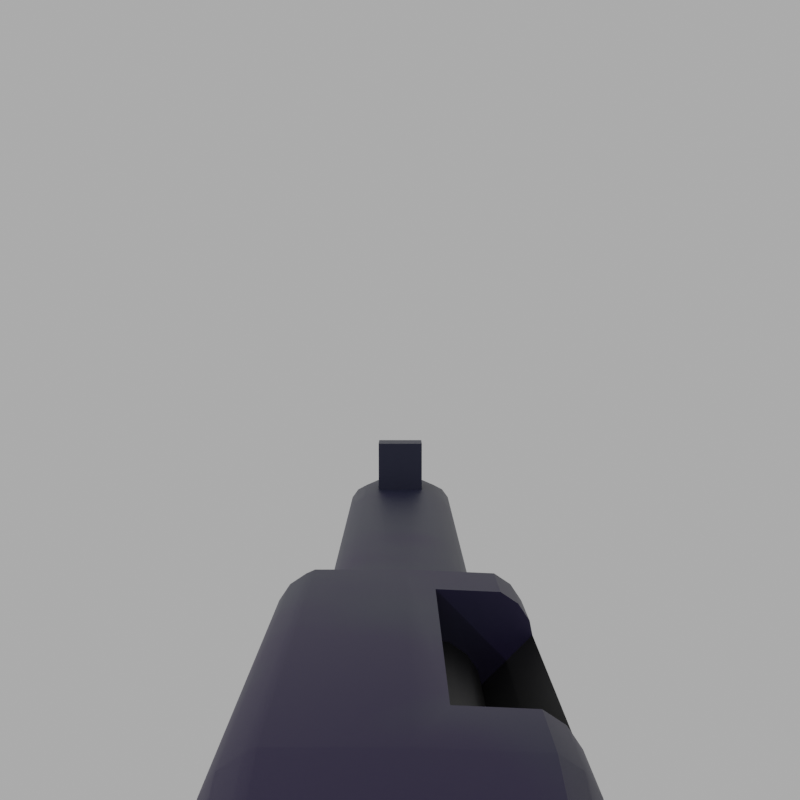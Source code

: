 # Source: Rifle.blend  (saved by Blender 3.6.11; exported with 4.5.12 LTS)
import bpy
from mathutils import Matrix  # noqa: F401  (used for matrix-valued properties, if any)

bpy.ops.wm.read_factory_settings(use_empty=True)
scene = bpy.context.scene
scene.name = 'Scene'

# ---- collections
col_collection = bpy.data.collections.new('Collection'); scene.collection.children.link(col_collection)

# ---- materials (node trees are filled in below, after node groups)
mat_material = bpy.data.materials.new('Material')
mat_material.alpha_threshold = 0.0
mat_material.use_transparent_shadow = False
mat_material.roughness = 0.5
mat_material.line_color = (0.0, 0.0, 0.0, 1.0)
mat_material_001 = bpy.data.materials.new('Material.001')
mat_material_001.use_transparent_shadow = False
mat_material_002 = bpy.data.materials.new('Material.002')
mat_material_002.use_transparent_shadow = False
mat_material_003 = bpy.data.materials.new('Material.003')
mat_material_003.use_transparent_shadow = False
mat_material_004 = bpy.data.materials.new('Material.004')
mat_material_004.use_transparent_shadow = False

# ---- node groups
ng_auto_smooth = bpy.data.node_groups.new('Auto Smooth', 'GeometryNodeTree')
_s = ng_auto_smooth.interface.new_socket(name='Geometry', in_out='OUTPUT', socket_type='NodeSocketGeometry')
_s = ng_auto_smooth.interface.new_socket(name='Geometry', in_out='INPUT', socket_type='NodeSocketGeometry')
_s = ng_auto_smooth.interface.new_socket(name='Angle', in_out='INPUT', socket_type='NodeSocketFloat')
_s.subtype = 'ANGLE'
_s.min_value = 0.0
_s.max_value = 3.142
ng_auto_smooth.is_modifier = True
_N = ng_auto_smooth.nodes; _L = ng_auto_smooth.links
n0 = _N.new('NodeGroupOutput'); n0.name = 'Group Output'; n0.location = (480, -100)
n1 = _N.new('NodeGroupInput'); n1.name = 'Group Input'; n1.location = (-420, -300)
n2 = _N.new('NodeGroupInput'); n2.name = 'Group Input.001'; n2.location = (-60, -100)
n3 = _N.new('GeometryNodeSetShadeSmooth'); n3.name = 'Set Shade Smooth'; n3.location = (120, -100)
n3.domain = 'EDGE'
n4 = _N.new('GeometryNodeSetShadeSmooth'); n4.name = 'Set Shade Smooth.001'; n4.location = (300, -100)
n5 = _N.new('GeometryNodeInputMeshEdgeAngle'); n5.name = 'Edge Angle'; n5.location = (-420, -220)
n6 = _N.new('GeometryNodeInputEdgeSmooth'); n6.name = 'Is Edge Smooth'; n6.location = (-60, -160)
n7 = _N.new('GeometryNodeInputShadeSmooth'); n7.name = 'Is Face Smooth'; n7.location = (-240, -340)
n8 = _N.new('FunctionNodeBooleanMath'); n8.name = 'Boolean Math'; n8.location = (-60, -220)
n9 = _N.new('FunctionNodeCompare'); n9.name = 'Compare'; n9.location = (-240, -180)
n9.operation = 'LESS_EQUAL'
_L.new(n5.outputs[0], n9.inputs[0])
_L.new(n4.outputs[0], n0.inputs[0])
_L.new(n1.outputs[1], n9.inputs[1])
_L.new(n9.outputs[0], n8.inputs[0])
_L.new(n7.outputs[0], n8.inputs[1])
_L.new(n2.outputs[0], n3.inputs[0])
_L.new(n6.outputs[0], n3.inputs[1])
_L.new(n3.outputs[0], n4.inputs[0])
_L.new(n8.outputs[0], n3.inputs[2])
n0.is_active_output = True

# ---- material node trees
mat_material.use_nodes = True; mat_material.node_tree.nodes.clear()
_N = mat_material.node_tree.nodes; _L = mat_material.node_tree.links
n0 = _N.new('ShaderNodeOutputMaterial'); n0.name = 'Material Output'; n0.location = (300, 300)
n1 = _N.new('ShaderNodeBsdfPrincipled'); n1.name = 'Principled BSDF'; n1.location = (10, 300)
n1.distribution = 'GGX'
n1.subsurface_method = 'RANDOM_WALK_SKIN'
n1.inputs[3].default_value = 1.45
n1.inputs[27].default_value = (0.0, 0.0, 0.0, 1.0)
n1.inputs[28].default_value = 1.0
n2 = _N.new('ShaderNodeTexNoise'); n2.name = 'Noise Texture'; n2.location = (-809, -49)
n3 = _N.new('ShaderNodeBump'); n3.name = 'Bump'; n3.location = (-274, -147)
n3.inputs[1].default_value = 1.0
n3.inputs[2].default_value = 1.0
n4 = _N.new('ShaderNodeTexNoise'); n4.name = 'Musgrave Texture'; n4.location = (-796, 230)
n4.width = 150
n4.normalize = False
n4.inputs[2].default_value = -0.2
n4.inputs[3].default_value = 3.5
n4.inputs[4].default_value = 1.0
n5 = _N.new('ShaderNodeTexCoord'); n5.name = 'Texture Coordinate'; n5.location = (-1087, 211)
n6 = _N.new('ShaderNodeValToRGB'); n6.name = 'Color Ramp'; n6.location = (-352, 249)
while len(n6.color_ramp.elements) > 1: n6.color_ramp.elements.remove(n6.color_ramp.elements[-1])
n6.color_ramp.elements[0].position = 0.0; n6.color_ramp.elements[0].color = (0.01169, 0.01364, 0.03421, 1.0)
_e = n6.color_ramp.elements.new(1.0); _e.color = (0.007127, 0.001463, 0.03134, 1.0)
_L.new(n1.outputs[0], n0.inputs[0])
_L.new(n4.outputs[0], n6.inputs[0])
_L.new(n6.outputs[0], n1.inputs[0])
_L.new(n5.outputs[3], n4.inputs[0])
n0.is_active_output = True
mat_material_001.use_nodes = True; mat_material_001.node_tree.nodes.clear()
_N = mat_material_001.node_tree.nodes; _L = mat_material_001.node_tree.links
n0 = _N.new('ShaderNodeBsdfPrincipled'); n0.name = 'Principled BSDF'; n0.location = (10, 300)
n0.distribution = 'GGX'
n0.subsurface_method = 'RANDOM_WALK_SKIN'
n0.inputs[0].default_value = (0.0, 0.0, 0.0, 1.0)
n0.inputs[3].default_value = 1.45
n0.inputs[27].default_value = (0.0, 0.0, 0.0, 1.0)
n0.inputs[28].default_value = 1.0
n1 = _N.new('ShaderNodeOutputMaterial'); n1.name = 'Material Output'; n1.location = (300, 300)
_L.new(n0.outputs[0], n1.inputs[0])
n1.is_active_output = True
mat_material_002.use_nodes = True; mat_material_002.node_tree.nodes.clear()
_N = mat_material_002.node_tree.nodes; _L = mat_material_002.node_tree.links
n0 = _N.new('ShaderNodeBsdfPrincipled'); n0.name = 'Principled BSDF'; n0.location = (10, 300)
n0.distribution = 'GGX'
n0.subsurface_method = 'RANDOM_WALK_SKIN'
n0.inputs[3].default_value = 1.45
n0.inputs[27].default_value = (0.0, 0.0, 0.0, 1.0)
n0.inputs[28].default_value = 1.0
n1 = _N.new('ShaderNodeOutputMaterial'); n1.name = 'Material Output'; n1.location = (300, 300)
_L.new(n0.outputs[0], n1.inputs[0])
n1.is_active_output = True
mat_material_003.use_nodes = True; mat_material_003.node_tree.nodes.clear()
_N = mat_material_003.node_tree.nodes; _L = mat_material_003.node_tree.links
n0 = _N.new('ShaderNodeBsdfPrincipled'); n0.name = 'Principled BSDF'; n0.location = (10, 300)
n0.distribution = 'GGX'
n0.subsurface_method = 'RANDOM_WALK_SKIN'
n0.inputs[3].default_value = 1.45
n0.inputs[27].default_value = (0.0, 0.0, 0.0, 1.0)
n0.inputs[28].default_value = 1.0
n1 = _N.new('ShaderNodeOutputMaterial'); n1.name = 'Material Output'; n1.location = (300, 300)
_L.new(n0.outputs[0], n1.inputs[0])
n1.is_active_output = True
mat_material_004.use_nodes = True; mat_material_004.node_tree.nodes.clear()
_N = mat_material_004.node_tree.nodes; _L = mat_material_004.node_tree.links
n0 = _N.new('ShaderNodeBsdfPrincipled'); n0.name = 'Principled BSDF'; n0.location = (10, 300)
n0.distribution = 'GGX'
n0.subsurface_method = 'RANDOM_WALK_SKIN'
n0.inputs[0].default_value = (0.8, 0.6419, 0.002539, 1.0)
n0.inputs[2].default_value = 0.0
n0.inputs[3].default_value = 1.45
n0.inputs[27].default_value = (0.0, 0.0, 0.0, 1.0)
n0.inputs[28].default_value = 1.0
n1 = _N.new('ShaderNodeOutputMaterial'); n1.name = 'Material Output'; n1.location = (300, 300)
_L.new(n0.outputs[0], n1.inputs[0])
n1.is_active_output = True

# ---- world
world_world = bpy.data.worlds.new('World'); scene.world = world_world
world_world.use_nodes = True; world_world.node_tree.nodes.clear()
_N = world_world.node_tree.nodes; _L = world_world.node_tree.links
n0 = _N.new('ShaderNodeOutputWorld'); n0.name = 'World Output'; n0.location = (300, 300)
n1 = _N.new('ShaderNodeBackground'); n1.name = 'Background'; n1.location = (10, 300)
n1.inputs[0].default_value = (0.4392, 0.4392, 0.4392, 1.0)
_L.new(n1.outputs[0], n0.inputs[0])
n0.is_active_output = True
world_world.color = (0.05088, 0.05088, 0.05088)
world_world.use_sun_shadow = False
world_world.sun_shadow_jitter_overblur = 0.0

# ---- cameras
cam_camera_001 = bpy.data.cameras.new('Camera.001')

# ---- lights
light_sun = bpy.data.lights.new('Sun', 'SUN')
light_sun.transmission_factor = 0.0
light_sun.energy = 1.0
light_point = bpy.data.lights.new('Point', 'POINT')
light_point.color = (1.0, 0.5555, 0.1667)
light_point.transmission_factor = 0.0
light_point.energy = 5415.0
light_point.shadow_soft_size = 1.87
light_point.shadow_maximum_resolution = 0.006
light_point.use_absolute_resolution = True

# ---- meshes
me_cube = bpy.data.meshes.new('Cube')
me_cube.from_pydata([(1.0, 0.5534, -1.0), (1.0, -0.5534, -1.0), (-1.0, 0.3895, -0.08049), (-1.0, -0.3895, -0.08049), (-1.0, 0.5534, -1.0), (-1.0, -0.5534, -1.0), (-4.116, 0.3895, -0.08049), (-4.116, -0.3895, -0.08049), (-4.346, -0.1603, 0.8099), (-4.346, 0.1603, 0.8099), (-4.804, 0.3895, -0.08049), (-4.804, -0.3895, -0.08049), (-4.575, -0.1603, 0.8099), (-4.575, 0.1603, 0.8099), (-4.346, -0.1603, 1.153), (-4.346, 0.1603, 1.153), (-4.575, -0.1603, 1.153), (-4.575, 0.1603, 1.153), (-1.0, 0.3895, 0.595), (-1.0, 0.1746, 0.8099), (-1.0, 0.5299, 0.7655), (-1.0, 0.3732, 0.6773), (-1.0, 0.3266, 0.747), (-1.0, 0.2568, 0.7936), (-1.0, -0.1746, 0.8099), (-1.0, -0.3895, 0.595), (-1.0, -0.5299, 0.7655), (-1.0, -0.2568, 0.7936), (-1.0, -0.3266, 0.747), (-1.0, -0.3732, 0.6773), (-4.116, -0.1746, 0.8099), (-4.116, -0.3895, 0.595), (-4.116, -0.2568, 0.7936), (-4.116, -0.3266, 0.747), (-4.116, -0.3732, 0.6773), (-4.116, 0.3895, 0.595), (-4.116, 0.1746, 0.8099), (-4.116, 0.3732, 0.6773), (-4.116, 0.3266, 0.747), (-4.116, 0.2568, 0.7936), (-4.804, -0.3895, 0.595), (-4.589, -0.1746, 0.8099), (-4.804, -0.1746, 0.8099), (-4.788, -0.3732, 0.6773), (-4.741, -0.3266, 0.747), (-4.671, -0.2568, 0.7936), (-4.589, 0.1746, 0.8099), (-4.804, 0.3895, 0.595), (-4.804, 0.1746, 0.8099), (-4.671, 0.2568, 0.7936), (-4.741, 0.3266, 0.747), (-4.788, 0.3732, 0.6773), (0.6746, 0.5484, 0.8008), (0.6746, 0.1459, 0.995), (0.6746, 0.5363, 0.8615), (0.6746, 0.4877, 0.9343), (0.6746, 0.4149, 0.9829), (1.0, -0.3761, 1.0), (1.0, -0.5534, 0.7756), (1.0, -0.4149, 0.9829), (1.0, -0.4877, 0.9343), (1.0, -0.5363, 0.8615), (-1.0, -0.5534, 0.7756), (-1.0, -0.3761, 1.0), (-1.0, -0.5299, 0.7656), (-1.0, -0.5363, 0.8615), (-1.0, -0.4877, 0.9343), (-1.0, -0.4149, 0.9829), (-0.6746, 0.1459, 0.995), (-0.6746, 0.5484, 0.8008), (-1.0, 0.5299, 0.7656), (-0.6746, 0.4149, 0.9829), (-0.6746, 0.4877, 0.9343), (-0.6746, 0.5363, 0.8615), (-1.0, 0.02514, 1.0), (-1.0, 0.4149, 0.9829), (-1.0, 0.4877, 0.9343), (-1.0, 0.5363, 0.8615), (-1.0, 0.5534, 0.7756), (1.0, 0.02514, 1.0), (1.0, 0.4149, 0.9829), (1.0, 0.4877, 0.9343), (1.0, 0.5363, 0.8615), (1.0, 0.5534, 0.7756), (0.6746, 0.2024, 0.7704), (-0.6746, 0.2024, 0.7704), (0.6746, 0.2752, 0.7217), (-0.6746, 0.2752, 0.7217), (0.6746, 0.3238, 0.649), (-0.6746, 0.3238, 0.649), (-0.6746, 0.1416, 0.7825), (-0.6746, 0.3359, 0.5882), (0.6746, 0.1416, 0.7825), (0.6746, 0.3359, 0.5882), (3.785, -0.5534, -1.704), (3.785, 0.5534, -1.704), (3.785, -0.4149, 0.2786), (3.785, -0.3761, 0.2957), (3.785, -0.4877, 0.2299), (3.785, -0.5363, 0.1572), (3.785, -0.5534, 0.07129), (3.785, 0.02514, 0.2957), (3.785, 0.4149, 0.2786), (3.785, 0.4877, 0.2299), (3.785, 0.5363, 0.1572), (3.785, 0.5534, 0.07129)], [], [(1, 58, 62, 5), (26, 25, 3, 5, 62, 64), (2, 18, 20, 70, 78, 4), (4, 0, 1, 5), (79, 74, 63, 57), (83, 82, 104, 105), (3, 2, 4, 5), (7, 31, 40, 11), (24, 19, 36, 30), (3, 25, 31, 7), (12, 8, 14, 16), (2, 3, 7, 6), (18, 2, 6, 35), (20, 19, 24, 26, 64, 63, 74, 70), (12, 13, 46, 48, 42, 41), (8, 12, 41, 30), (13, 9, 36, 46), (6, 7, 11, 10), (35, 6, 10, 47), (11, 40, 42, 48, 47, 10), (9, 8, 30, 36), (14, 15, 17, 16), (13, 12, 16, 17), (9, 13, 17, 15), (8, 9, 15, 14), (18, 21, 20), (21, 22, 20), (22, 23, 20), (23, 19, 20), (24, 27, 26), (27, 28, 26), (28, 29, 26), (29, 25, 26), (40, 43, 42), (43, 44, 42), (44, 45, 42), (45, 41, 42), (46, 49, 48), (49, 50, 48), (50, 51, 48), (51, 47, 48), (36, 19, 23, 39), (39, 23, 22, 38), (38, 22, 21, 37), (37, 21, 18, 35), (31, 25, 29, 34), (34, 29, 28, 33), (33, 28, 27, 32), (32, 27, 24, 30), (35, 47, 51, 37), (37, 51, 50, 38), (38, 50, 49, 39), (39, 49, 46, 36), (40, 31, 34, 43), (43, 34, 33, 44), (44, 33, 32, 45), (45, 32, 30, 41), (62, 65, 64), (65, 66, 64), (66, 67, 64), (67, 63, 64), (74, 75, 70), (75, 76, 70), (76, 77, 70), (77, 78, 70), (57, 63, 67, 59), (59, 67, 66, 60), (60, 66, 65, 61), (61, 65, 62, 58), (54, 52, 93, 88), (72, 71, 85, 87), (68, 53, 92, 90), (55, 54, 88, 86), (4, 78, 83, 0), (68, 71, 75, 74), (71, 72, 76, 75), (72, 73, 77, 76), (73, 69, 78, 77), (53, 68, 74, 79), (56, 53, 79, 80), (55, 56, 80, 81), (54, 55, 81, 82), (52, 54, 82, 83), (69, 52, 83, 78), (90, 92, 84, 85), (85, 84, 86, 87), (87, 86, 88, 89), (89, 88, 93, 91), (53, 56, 84, 92), (73, 72, 87, 89), (52, 69, 91, 93), (56, 55, 86, 84), (69, 73, 89, 91), (71, 68, 90, 85), (95, 105, 104, 103, 102, 101, 97, 96, 98, 99, 100, 94), (79, 57, 97, 101), (59, 60, 98, 96), (80, 79, 101, 102), (57, 59, 96, 97), (61, 58, 100, 99), (82, 81, 103, 104), (58, 1, 94, 100), (60, 61, 99, 98), (81, 80, 102, 103), (0, 83, 105, 95), (1, 0, 95, 94)])
me_cube.polygons.foreach_set('use_smooth', [True] * 106)
me_cube.polygons.foreach_set('material_index', [0, 0, 0, 0, 0, 0, 0, 0, 0, 0, 0, 0, 0, 0, 0, 0, 0, 0, 0, 0, 0, 0, 0, 0, 0, 0, 0, 0, 0, 0, 0, 0, 0, 0, 0, 0, 0, 0, 0, 0, 0, 0, 0, 0, 0, 0, 0, 0, 0, 0, 0, 0, 0, 0, 0, 0, 0, 0, 0, 0, 0, 0, 0, 0, 0, 0, 0, 0, 0, 0, 0, 1, 0, 0, 0, 0, 0, 0, 0, 0, 0, 0, 0, 0, 1, 1, 1, 1, 0, 0, 1, 0, 0, 0, 0, 0, 0, 0, 0, 0, 0, 0, 0, 0, 0, 0])
_uv = me_cube.uv_layers.new(name='UVMap')
_uv.uv.foreach_set('vector', [0.375, 0.75, 0.597, 0.75, 0.597, 1.0, 0.375, 1.0, 0.6221, 0.005317, 0.5541, 0.03702, 0.3955, 0.03702, 0.375, 0.0, 0.597, 0.0, 0.6221, 0.005309, 0.3955, 0.213, 0.5541, 0.213, 0.6221, 0.2447, 0.6221, 0.2447, 0.597, 0.25, 0.375, 0.25, 0.125, 0.5, 0.375, 0.5, 0.375, 0.75, 0.125, 0.75, 0.625, 0.5507, 0.875, 0.5507, 0.875, 0.6993, 0.625, 0.6993, 0.597, 0.5, 0.6077, 0.5, 0.6077, 0.5, 0.597, 0.5, 0.3955, 0.03702, 0.3955, 0.213, 0.375, 0.25, 0.375, 0.0, 0.3955, 0.03702, 0.5541, 0.03702, 0.5541, 0.03702, 0.3955, 0.03702, 0.6045, 0.08557, 0.6045, 0.1644, 0.6045, 0.1644, 0.6045, 0.08557, 0.3955, 0.03702, 0.5541, 0.03702, 0.5541, 0.03702, 0.3955, 0.03702, 0.6045, 0.0888, 0.6045, 0.0888, 0.6045, 0.0888, 0.6045, 0.0888, 0.3955, 0.213, 0.3955, 0.03702, 0.3955, 0.03702, 0.3955, 0.213, 0.5541, 0.213, 0.3955, 0.213, 0.3955, 0.213, 0.5541, 0.213, 0.6221, 0.2447, 0.6045, 0.1644, 0.6045, 0.08557, 0.6221, 0.005317, 0.6221, 0.005309, 0.625, 0.05068, 0.625, 0.1993, 0.6221, 0.2447, 0.6045, 0.0888, 0.6045, 0.1612, 0.6045, 0.1644, 0.6045, 0.1644, 0.6045, 0.08557, 0.6045, 0.08557, 0.6045, 0.0888, 0.6045, 0.0888, 0.6045, 0.08557, 0.6045, 0.08557, 0.6045, 0.1612, 0.6045, 0.1612, 0.6045, 0.1644, 0.6045, 0.1644, 0.3955, 0.213, 0.3955, 0.03702, 0.3955, 0.03702, 0.3955, 0.213, 0.5541, 0.213, 0.3955, 0.213, 0.3955, 0.213, 0.5541, 0.213, 0.3955, 0.03702, 0.5541, 0.03702, 0.6045, 0.08557, 0.6045, 0.1644, 0.5541, 0.213, 0.3955, 0.213, 0.6045, 0.1612, 0.6045, 0.0888, 0.6045, 0.08557, 0.6045, 0.1644, 0.6045, 0.0888, 0.6045, 0.1612, 0.6045, 0.1612, 0.6045, 0.0888, 0.6045, 0.1612, 0.6045, 0.0888, 0.6045, 0.0888, 0.6045, 0.1612, 0.6045, 0.1612, 0.6045, 0.1612, 0.6045, 0.1612, 0.6045, 0.1612, 0.6045, 0.0888, 0.6045, 0.1612, 0.6045, 0.1612, 0.6045, 0.0888, 0.5541, 0.213, 0.5734, 0.213, 0.6221, 0.2447, 0.5734, 0.213, 0.5897, 0.213, 0.6221, 0.2447, 0.5897, 0.213, 0.6007, 0.213, 0.6221, 0.2447, 0.6007, 0.213, 0.6045, 0.213, 0.6221, 0.2447, 0.6045, 0.08557, 0.6045, 0.06699, 0.6221, 0.005317, 0.6045, 0.06699, 0.6045, 0.05124, 0.6221, 0.005317, 0.6045, 0.05124, 0.6045, 0.04072, 0.6221, 0.005317, 0.6045, 0.04072, 0.6045, 0.03702, 0.6221, 0.005317, 0.5541, 0.03702, 0.5734, 0.03702, 0.6045, 0.08557, 0.5734, 0.03702, 0.5897, 0.03702, 0.6045, 0.08557, 0.5897, 0.03702, 0.6007, 0.03702, 0.6045, 0.08557, 0.6007, 0.03702, 0.6045, 0.03702, 0.6045, 0.08557, 0.6045, 0.1644, 0.6045, 0.183, 0.6045, 0.1644, 0.6045, 0.183, 0.6045, 0.1988, 0.6045, 0.1644, 0.6045, 0.1988, 0.6045, 0.2093, 0.6045, 0.1644, 0.6045, 0.2093, 0.6045, 0.213, 0.6045, 0.1644, 0.6045, 0.1644, 0.6045, 0.1644, 0.6045, 0.183, 0.6045, 0.183, 0.6045, 0.183, 0.6045, 0.183, 0.6045, 0.213, 0.6045, 0.213, 0.6045, 0.213, 0.6045, 0.213, 0.5734, 0.213, 0.5734, 0.213, 0.5734, 0.213, 0.5734, 0.213, 0.5541, 0.213, 0.5541, 0.213, 0.5541, 0.03702, 0.5541, 0.03702, 0.5734, 0.03702, 0.5734, 0.03702, 0.5734, 0.03702, 0.5734, 0.03702, 0.6045, 0.03702, 0.6045, 0.03702, 0.6045, 0.03702, 0.6045, 0.03702, 0.6045, 0.06699, 0.6045, 0.06699, 0.6045, 0.06699, 0.6045, 0.06699, 0.6045, 0.08557, 0.6045, 0.08557, 0.5541, 0.213, 0.5541, 0.213, 0.5734, 0.213, 0.5734, 0.213, 0.5734, 0.213, 0.5734, 0.213, 0.6045, 0.213, 0.6045, 0.213, 0.6045, 0.213, 0.6045, 0.213, 0.6045, 0.183, 0.6045, 0.183, 0.6045, 0.183, 0.6045, 0.183, 0.6045, 0.1644, 0.6045, 0.1644, 0.5541, 0.03702, 0.5541, 0.03702, 0.5734, 0.03702, 0.5734, 0.03702, 0.5734, 0.03702, 0.5734, 0.03702, 0.6045, 0.03702, 0.6045, 0.03702, 0.6045, 0.03702, 0.6045, 0.03702, 0.6045, 0.06699, 0.6045, 0.06699, 0.6045, 0.06699, 0.6045, 0.06699, 0.6045, 0.08557, 0.6045, 0.08557, 0.6221, 0.005317, 0.6101, 0.003858, 0.6221, 0.005309, 0.6101, 0.003858, 0.6221, 0.005317, 0.6221, 0.005309, 0.6221, 0.005317, 0.625, 0.03128, 0.6221, 0.005309, 0.625, 0.03128, 0.625, 0.05068, 0.6221, 0.005309, 0.625, 0.25, 0.6229, 0.25, 0.6216, 0.25, 0.6229, 0.25, 0.6168, 0.25, 0.6216, 0.25, 0.6168, 0.25, 0.6077, 0.25, 0.6216, 0.25, 0.6077, 0.25, 0.597, 0.25, 0.6216, 0.25, 0.625, 0.6993, 0.875, 0.6993, 0.875, 0.7187, 0.625, 0.7187, 0.625, 0.7187, 0.875, 0.7187, 0.875, 0.75, 0.625, 0.75, 0.625, 0.75, 0.625, 1.0, 0.6077, 1.0, 0.6077, 0.75, 0.6077, 0.75, 0.6077, 1.0, 0.597, 1.0, 0.597, 0.75, 0.6077, 0.4968, 0.6001, 0.4968, 0.6001, 0.4968, 0.6077, 0.4968, 0.8718, 0.5, 0.8718, 0.5313, 0.8718, 0.5313, 0.8718, 0.5, 0.8718, 0.545, 0.6282, 0.545, 0.6282, 0.545, 0.8718, 0.545, 0.625, 0.4968, 0.6077, 0.4968, 0.6077, 0.4968, 0.625, 0.4968, 0.375, 0.25, 0.597, 0.25, 0.597, 0.5, 0.375, 0.5, 0.8718, 0.545, 0.8718, 0.5313, 0.875, 0.5313, 0.875, 0.5507, 0.8718, 0.5313, 0.8718, 0.5, 0.875, 0.5, 0.875, 0.5313, 0.625, 0.2532, 0.6077, 0.2532, 0.6077, 0.25, 0.625, 0.25, 0.6077, 0.2532, 0.6001, 0.2532, 0.597, 0.25, 0.6077, 0.25, 0.6282, 0.545, 0.8718, 0.545, 0.875, 0.5507, 0.625, 0.5507, 0.6282, 0.5313, 0.6282, 0.545, 0.625, 0.5507, 0.625, 0.5313, 0.625, 0.4968, 0.6282, 0.5313, 0.625, 0.5313, 0.625, 0.5, 0.6077, 0.4968, 0.625, 0.4968, 0.625, 0.5, 0.6077, 0.5, 0.6001, 0.4968, 0.6077, 0.4968, 0.6077, 0.5, 0.597, 0.5, 0.6001, 0.2532, 0.6001, 0.4968, 0.597, 0.5, 0.597, 0.25, 0.8718, 0.545, 0.6282, 0.545, 0.6282, 0.5313, 0.8718, 0.5313, 0.8718, 0.5313, 0.6282, 0.5313, 0.625, 0.4968, 0.8718, 0.5, 0.625, 0.2532, 0.625, 0.4968, 0.6077, 0.4968, 0.6077, 0.2532, 0.6077, 0.2532, 0.6077, 0.4968, 0.6001, 0.4968, 0.6001, 0.2532, 0.6282, 0.545, 0.6282, 0.5313, 0.6282, 0.5313, 0.6282, 0.545, 0.6077, 0.2532, 0.625, 0.2532, 0.625, 0.2532, 0.6077, 0.2532, 0.6001, 0.4968, 0.6001, 0.2532, 0.6001, 0.2532, 0.6001, 0.4968, 0.6282, 0.5313, 0.625, 0.4968, 0.625, 0.4968, 0.6282, 0.5313, 0.6001, 0.2532, 0.6077, 0.2532, 0.6077, 0.2532, 0.6001, 0.2532, 0.8718, 0.5313, 0.8718, 0.545, 0.8718, 0.545, 0.8718, 0.5313, 0.375, 0.5, 0.597, 0.5, 0.6077, 0.5039, 0.6168, 0.5148, 0.6229, 0.5313, 0.625, 0.5507, 0.625, 0.6993, 0.6229, 0.7187, 0.6168, 0.7352, 0.6077, 0.7461, 0.597, 0.75, 0.375, 0.75, 0.625, 0.5507, 0.625, 0.6993, 0.625, 0.6993, 0.625, 0.5507, 0.625, 0.7187, 0.625, 0.75, 0.625, 0.75, 0.625, 0.7187, 0.625, 0.5313, 0.625, 0.5507, 0.625, 0.5507, 0.625, 0.5313, 0.625, 0.6993, 0.625, 0.7187, 0.625, 0.7187, 0.625, 0.6993, 0.6077, 0.75, 0.597, 0.75, 0.597, 0.75, 0.6077, 0.75, 0.6077, 0.5, 0.625, 0.5, 0.625, 0.5, 0.6077, 0.5, 0.597, 0.75, 0.375, 0.75, 0.375, 0.75, 0.597, 0.75, 0.625, 0.75, 0.6077, 0.75, 0.6077, 0.75, 0.625, 0.75, 0.625, 0.5, 0.625, 0.5313, 0.625, 0.5313, 0.625, 0.5, 0.375, 0.5, 0.597, 0.5, 0.597, 0.5, 0.375, 0.5, 0.375, 0.75, 0.375, 0.5, 0.375, 0.5, 0.375, 0.75])
me_cube.materials.append(mat_material)
me_cube.materials.append(mat_material_001)
me_cube.use_mirror_vertex_groups = False
me_cube.update()
me_plane = bpy.data.meshes.new('Plane')
me_plane.from_pydata([(-1.0, -1.0, 0.0), (1.0, -1.0, 0.0), (-1.0, 1.0, 0.0), (1.0, 1.0, 0.0)], [], [(0, 1, 3, 2)])
_uv = me_plane.uv_layers.new(name='UVMap')
_uv.uv.foreach_set('vector', [0.0, 0.0, 1.0, 0.0, 1.0, 1.0, 0.0, 1.0])
me_plane.materials.append(mat_material_002)
me_plane.update()
me_plane_001 = bpy.data.meshes.new('Plane.001')
me_plane_001.from_pydata([(-1.0, -1.0, 0.0), (1.0, -1.0, 0.0), (-1.0, 1.0, 0.0), (1.0, 1.0, 0.0)], [], [(0, 1, 3, 2)])
_uv = me_plane_001.uv_layers.new(name='UVMap')
_uv.uv.foreach_set('vector', [0.0, 0.0, 1.0, 0.0, 1.0, 1.0, 0.0, 1.0])
me_plane_001.materials.append(mat_material_003)
me_plane_001.update()
me_cylinder = bpy.data.meshes.new('Cylinder')
me_cylinder.from_pydata([(-2.931e-07, 1.0, -4.883), (0.0, 1.0, 1.0), (0.1951, 0.9808, -4.883), (0.1951, 0.9808, 1.0), (0.3827, 0.9239, -4.883), (0.3827, 0.9239, 1.0), (0.5556, 0.8315, -4.883), (0.5556, 0.8315, 1.0), (0.7071, 0.7071, -4.883), (0.7071, 0.7071, 1.0), (0.8315, 0.5556, -4.883), (0.8315, 0.5556, 1.0), (0.9239, 0.3827, -4.883), (0.9239, 0.3827, 1.0), (0.9808, 0.1951, -4.883), (0.9808, 0.1951, 1.0), (1.0, 0.0, -4.883), (1.0, 0.0, 1.0), (0.9808, -0.1951, -4.883), (0.9808, -0.1951, 1.0), (0.9239, -0.3827, -4.883), (0.9239, -0.3827, 1.0), (0.8315, -0.5556, -4.883), (0.8315, -0.5556, 1.0), (0.7071, -0.7071, -4.883), (0.7071, -0.7071, 1.0), (0.5556, -0.8315, -4.883), (0.5556, -0.8315, 1.0), (0.3827, -0.9239, -4.883), (0.3827, -0.9239, 1.0), (0.1951, -0.9808, -4.883), (0.1951, -0.9808, 1.0), (-2.931e-07, -1.0, -4.883), (0.0, -1.0, 1.0), (-0.1951, -0.9808, -4.883), (-0.1951, -0.9808, 1.0), (-0.3827, -0.9239, -4.883), (-0.3827, -0.9239, 1.0), (-0.5556, -0.8315, -4.883), (-0.5556, -0.8315, 1.0), (-0.7071, -0.7071, -4.883), (-0.7071, -0.7071, 1.0), (-0.8315, -0.5556, -4.883), (-0.8315, -0.5556, 1.0), (-0.9239, -0.3827, -4.883), (-0.9239, -0.3827, 1.0), (-0.9808, -0.1951, -4.883), (-0.9808, -0.1951, 1.0), (-1.0, 0.0, -4.883), (-1.0, 0.0, 1.0), (-0.9808, 0.1951, -4.883), (-0.9808, 0.1951, 1.0), (-0.9239, 0.3827, -4.883), (-0.9239, 0.3827, 1.0), (-0.8315, 0.5556, -4.883), (-0.8315, 0.5556, 1.0), (-0.7071, 0.7071, -4.883), (-0.7071, 0.7071, 1.0), (-0.5556, 0.8315, -4.883), (-0.5556, 0.8315, 1.0), (-0.3827, 0.9239, -4.883), (-0.3827, 0.9239, 1.0), (-0.1951, 0.9808, -4.883), (-0.1951, 0.9808, 1.0)], [], [(0, 1, 3, 2), (2, 3, 5, 4), (4, 5, 7, 6), (6, 7, 9, 8), (8, 9, 11, 10), (10, 11, 13, 12), (12, 13, 15, 14), (14, 15, 17, 16), (16, 17, 19, 18), (18, 19, 21, 20), (20, 21, 23, 22), (22, 23, 25, 24), (24, 25, 27, 26), (26, 27, 29, 28), (28, 29, 31, 30), (30, 31, 33, 32), (32, 33, 35, 34), (34, 35, 37, 36), (36, 37, 39, 38), (38, 39, 41, 40), (40, 41, 43, 42), (42, 43, 45, 44), (44, 45, 47, 46), (46, 47, 49, 48), (48, 49, 51, 50), (50, 51, 53, 52), (52, 53, 55, 54), (54, 55, 57, 56), (56, 57, 59, 58), (58, 59, 61, 60), (3, 1, 63, 61, 59, 57, 55, 53, 51, 49, 47, 45, 43, 41, 39, 37, 35, 33, 31, 29, 27, 25, 23, 21, 19, 17, 15, 13, 11, 9, 7, 5), (60, 61, 63, 62), (62, 63, 1, 0), (0, 2, 4, 6, 8, 10, 12, 14, 16, 18, 20, 22, 24, 26, 28, 30, 32, 34, 36, 38, 40, 42, 44, 46, 48, 50, 52, 54, 56, 58, 60, 62)])
me_cylinder.polygons.foreach_set('use_smooth', [True] * 34)
_uv = me_cylinder.uv_layers.new(name='UVMap')
_uv.uv.foreach_set('vector', [1.0, 0.5, 1.0, 1.0, 0.9688, 1.0, 0.9688, 0.5, 0.9688, 0.5, 0.9688, 1.0, 0.9375, 1.0, 0.9375, 0.5, 0.9375, 0.5, 0.9375, 1.0, 0.9062, 1.0, 0.9062, 0.5, 0.9062, 0.5, 0.9062, 1.0, 0.875, 1.0, 0.875, 0.5, 0.875, 0.5, 0.875, 1.0, 0.8438, 1.0, 0.8438, 0.5, 0.8438, 0.5, 0.8438, 1.0, 0.8125, 1.0, 0.8125, 0.5, 0.8125, 0.5, 0.8125, 1.0, 0.7812, 1.0, 0.7812, 0.5, 0.7812, 0.5, 0.7812, 1.0, 0.75, 1.0, 0.75, 0.5, 0.75, 0.5, 0.75, 1.0, 0.7188, 1.0, 0.7188, 0.5, 0.7188, 0.5, 0.7188, 1.0, 0.6875, 1.0, 0.6875, 0.5, 0.6875, 0.5, 0.6875, 1.0, 0.6562, 1.0, 0.6562, 0.5, 0.6562, 0.5, 0.6562, 1.0, 0.625, 1.0, 0.625, 0.5, 0.625, 0.5, 0.625, 1.0, 0.5938, 1.0, 0.5938, 0.5, 0.5938, 0.5, 0.5938, 1.0, 0.5625, 1.0, 0.5625, 0.5, 0.5625, 0.5, 0.5625, 1.0, 0.5312, 1.0, 0.5312, 0.5, 0.5312, 0.5, 0.5312, 1.0, 0.5, 1.0, 0.5, 0.5, 0.5, 0.5, 0.5, 1.0, 0.4688, 1.0, 0.4688, 0.5, 0.4688, 0.5, 0.4688, 1.0, 0.4375, 1.0, 0.4375, 0.5, 0.4375, 0.5, 0.4375, 1.0, 0.4062, 1.0, 0.4062, 0.5, 0.4062, 0.5, 0.4062, 1.0, 0.375, 1.0, 0.375, 0.5, 0.375, 0.5, 0.375, 1.0, 0.3438, 1.0, 0.3438, 0.5, 0.3438, 0.5, 0.3438, 1.0, 0.3125, 1.0, 0.3125, 0.5, 0.3125, 0.5, 0.3125, 1.0, 0.2812, 1.0, 0.2812, 0.5, 0.2812, 0.5, 0.2812, 1.0, 0.25, 1.0, 0.25, 0.5, 0.25, 0.5, 0.25, 1.0, 0.2188, 1.0, 0.2188, 0.5, 0.2188, 0.5, 0.2188, 1.0, 0.1875, 1.0, 0.1875, 0.5, 0.1875, 0.5, 0.1875, 1.0, 0.1562, 1.0, 0.1562, 0.5, 0.1562, 0.5, 0.1562, 1.0, 0.125, 1.0, 0.125, 0.5, 0.125, 0.5, 0.125, 1.0, 0.09375, 1.0, 0.09375, 0.5, 0.09375, 0.5, 0.09375, 1.0, 0.0625, 1.0, 0.0625, 0.5, 0.2968, 0.4854, 0.25, 0.49, 0.2032, 0.4854, 0.1582, 0.4717, 0.1167, 0.4496, 0.08029, 0.4197, 0.05045, 0.3833, 0.02827, 0.3418, 0.01461, 0.2968, 0.01, 0.25, 0.01461, 0.2032, 0.02827, 0.1582, 0.05045, 0.1167, 0.08029, 0.08029, 0.1167, 0.05045, 0.1582, 0.02827, 0.2032, 0.01461, 0.25, 0.01, 0.2968, 0.01461, 0.3418, 0.02827, 0.3833, 0.05045, 0.4197, 0.08029, 0.4496, 0.1167, 0.4717, 0.1582, 0.4854, 0.2032, 0.49, 0.25, 0.4854, 0.2968, 0.4717, 0.3418, 0.4496, 0.3833, 0.4197, 0.4197, 0.3833, 0.4496, 0.3418, 0.4717, 0.0625, 0.5, 0.0625, 1.0, 0.03125, 1.0, 0.03125, 0.5, 0.03125, 0.5, 0.03125, 1.0, 0.0, 1.0, 0.0, 0.5, 0.75, 0.49, 0.7968, 0.4854, 0.8418, 0.4717, 0.8833, 0.4496, 0.9197, 0.4197, 0.9496, 0.3833, 0.9717, 0.3418, 0.9854, 0.2968, 0.99, 0.25, 0.9854, 0.2032, 0.9717, 0.1582, 0.9496, 0.1167, 0.9197, 0.08029, 0.8833, 0.05045, 0.8418, 0.02827, 0.7968, 0.01461, 0.75, 0.01, 0.7032, 0.01461, 0.6582, 0.02827, 0.6167, 0.05045, 0.5803, 0.08029, 0.5504, 0.1167, 0.5283, 0.1582, 0.5146, 0.2032, 0.51, 0.25, 0.5146, 0.2968, 0.5283, 0.3418, 0.5504, 0.3833, 0.5803, 0.4197, 0.6167, 0.4496, 0.6582, 0.4717, 0.7032, 0.4854])
me_cylinder.materials.append(mat_material_004)
me_cylinder.update()

# ---- objects
ob_cube = bpy.data.objects.new('Cube', me_cube)
ob_camera = bpy.data.objects.new('Camera', cam_camera_001)
ob_sun = bpy.data.objects.new('Sun', light_sun)
ob_point = bpy.data.objects.new('Point', light_point)
ob_plane = bpy.data.objects.new('Plane', me_plane)
ob_plane_001 = bpy.data.objects.new('Plane.001', me_plane_001)
ob_cylinder = bpy.data.objects.new('Cylinder', me_cylinder)

# ---- transforms, parenting, visibility, modifiers, constraints
ob_cube.location = (1.375, 0.0, -1.054)
ob_cube.lock_rotations_4d = False
ob_cube.empty_display_type = 'ARROWS'
ob_cube.lineart.crease_threshold = 0.0
_m = ob_cube.modifiers.new('Auto Smooth', 'NODES')
_m.node_group = ng_auto_smooth
_gi = [s.identifier for s in ng_auto_smooth.interface.items_tree if s.item_type == 'SOCKET' and s.in_out == 'INPUT']
_m[_gi[1]] = 0.5236  # Angle
ob_camera.location = (5.213, 0.0, 1.095)
ob_camera.rotation_euler = (1.489, 3.55e-09, 1.571)
ob_sun.location = (0.0, 0.0, 0.0)
ob_sun.rotation_euler = (0.692, 0.5536, 0.0)
ob_point.location = (-4.205, 0.0, -17.67)
ob_point.scale = (1.097, 1.097, 1.097)
ob_plane.location = (-4.681, -6.583e-08, -17.73)
ob_plane.rotation_euler = (-1.571, 0.7816, -1.571)
ob_plane.scale = (0.8072, 0.8072, 0.8072)
ob_plane_001.location = (-4.681, -6.583e-08, -17.73)
ob_plane_001.rotation_euler = (-1.548, 0.02123, -1.627)
ob_plane_001.scale = (0.8044, 0.8044, 0.8044)
ob_cylinder.location = (1.942, 0.7033, -20.43)
ob_cylinder.rotation_euler = (2.145, 0.1984, 0.9085)
ob_cylinder.scale = (0.1068, 0.1068, 0.1068)
_m = ob_cylinder.modifiers.new('Auto Smooth', 'NODES')
_m.node_group = ng_auto_smooth
_gi = [s.identifier for s in ng_auto_smooth.interface.items_tree if s.item_type == 'SOCKET' and s.in_out == 'INPUT']
_m[_gi[1]] = 0.5236  # Angle

# ---- collection membership
col_collection.objects.link(ob_cube)
col_collection.objects.link(ob_camera)
col_collection.objects.link(ob_sun)
col_collection.objects.link(ob_point)
col_collection.objects.link(ob_plane)
col_collection.objects.link(ob_plane_001)
col_collection.objects.link(ob_cylinder)

# ---- scene / render settings (as saved in the file)
scene.camera = ob_camera
scene.frame_start = 1; scene.frame_end = 2; scene.frame_set(2)
scene.render.engine = 'BLENDER_EEVEE_NEXT'
scene.render.resolution_x = 64
scene.render.resolution_y = 64
scene.render.film_transparent = True
scene.cycles.sampling_pattern = 'TABULATED_SOBOL'
scene.eevee.use_overscan = True
scene.eevee.overscan_size = 4.102
scene.view_settings.view_transform = 'Filmic'
bpy.context.view_layer.update()

